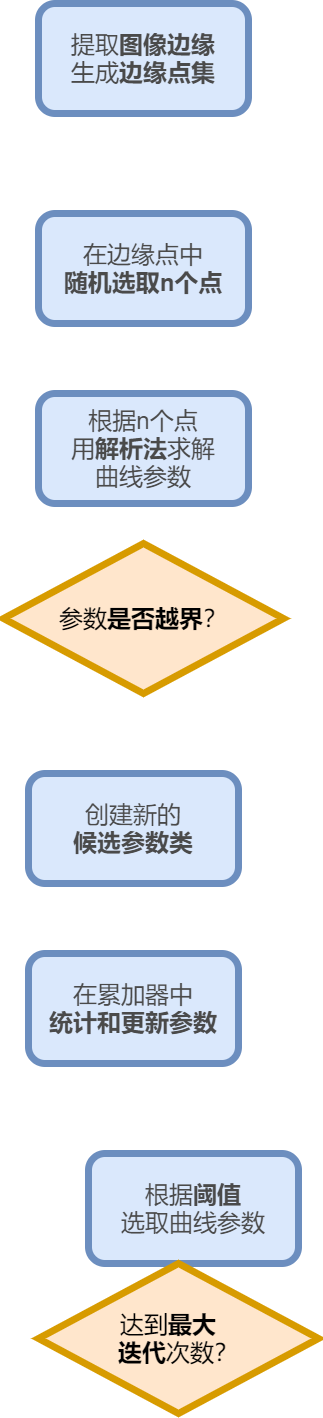

The diagram above was exported from draw.io. Its source (the exported page's mxGraphModel, read from the mxfile embedded in the PNG):
<mxGraphModel dx="2015" dy="1043" grid="1" gridSize="10" guides="1" tooltips="1" connect="1" arrows="1" fold="1" page="1" pageScale="1" pageWidth="827" pageHeight="1169" math="0" shadow="0">
  <root>
    <mxCell id="0" />
    <mxCell id="1" parent="0" />
    <mxCell id="59e4OUy5gVaL9SGTU1ei-1" value="&lt;font style=&quot;font-size: 24px&quot;&gt;提取&lt;b&gt;图像边缘&lt;/b&gt;&lt;br&gt;生成&lt;b&gt;边缘点集&lt;/b&gt;&lt;br&gt;&lt;/font&gt;" style="rounded=1;whiteSpace=wrap;html=1;fillColor=#dae8fc;strokeColor=#6c8ebf;strokeWidth=7;fontColor=#4A4A4A;fontStyle=0" vertex="1" parent="1">
      <mxGeometry x="120" y="170" width="210" height="110" as="geometry" />
    </mxCell>
    <mxCell id="59e4OUy5gVaL9SGTU1ei-2" value="&lt;font style=&quot;font-size: 24px&quot;&gt;根据&lt;b&gt;阈值&lt;/b&gt;&lt;br&gt;选取曲线参数&lt;/font&gt;" style="rounded=1;whiteSpace=wrap;html=1;fillColor=#dae8fc;strokeColor=#6c8ebf;strokeWidth=7;fontColor=#4A4A4A;fontStyle=0" vertex="1" parent="1">
      <mxGeometry x="170" y="1320" width="210" height="110" as="geometry" />
    </mxCell>
    <mxCell id="59e4OUy5gVaL9SGTU1ei-3" value="&lt;span style=&quot;font-size: 24px&quot;&gt;&lt;span&gt;在边缘点中&lt;br&gt;&lt;b&gt;随机选取n个点&lt;/b&gt;&lt;/span&gt;&lt;/span&gt;" style="rounded=1;whiteSpace=wrap;html=1;fillColor=#dae8fc;strokeColor=#6c8ebf;strokeWidth=7;fontColor=#4A4A4A;fontStyle=0" vertex="1" parent="1">
      <mxGeometry x="120" y="380" width="210" height="110" as="geometry" />
    </mxCell>
    <mxCell id="59e4OUy5gVaL9SGTU1ei-5" value="达到&lt;b&gt;最大&amp;nbsp; &amp;nbsp;&lt;br&gt;迭代&lt;/b&gt;次数？" style="rhombus;whiteSpace=wrap;html=1;fontSize=24;strokeWidth=7;fillColor=#ffe6cc;strokeColor=#d79b00;fontStyle=0" vertex="1" parent="1">
      <mxGeometry x="120" y="1430" width="280" height="150" as="geometry" />
    </mxCell>
    <mxCell id="59e4OUy5gVaL9SGTU1ei-6" value="&lt;span style=&quot;font-size: 24px&quot;&gt;根据n个点&lt;br&gt;用&lt;b&gt;解析法&lt;/b&gt;求解&lt;br&gt;曲线参数&lt;/span&gt;" style="rounded=1;whiteSpace=wrap;html=1;fillColor=#dae8fc;strokeColor=#6c8ebf;strokeWidth=7;fontColor=#4A4A4A;fontStyle=0" vertex="1" parent="1">
      <mxGeometry x="120" y="560" width="210" height="110" as="geometry" />
    </mxCell>
    <mxCell id="59e4OUy5gVaL9SGTU1ei-7" value="&lt;span style=&quot;font-size: 24px&quot;&gt;创建新的&lt;br&gt;&lt;b&gt;候选参数类&lt;/b&gt;&lt;/span&gt;" style="rounded=1;whiteSpace=wrap;html=1;fillColor=#dae8fc;strokeColor=#6c8ebf;strokeWidth=7;fontColor=#4A4A4A;fontStyle=0" vertex="1" parent="1">
      <mxGeometry x="110" y="940" width="210" height="110" as="geometry" />
    </mxCell>
    <mxCell id="59e4OUy5gVaL9SGTU1ei-8" value="参数&lt;b&gt;是否越界&lt;/b&gt;？" style="rhombus;whiteSpace=wrap;html=1;fontSize=24;strokeWidth=7;fillColor=#ffe6cc;strokeColor=#d79b00;fontStyle=0" vertex="1" parent="1">
      <mxGeometry x="85" y="710" width="280" height="150" as="geometry" />
    </mxCell>
    <mxCell id="59e4OUy5gVaL9SGTU1ei-10" value="&lt;span style=&quot;font-size: 24px&quot;&gt;在累加器中&lt;br&gt;&lt;b&gt;统计和更新参数&lt;/b&gt;&lt;/span&gt;" style="rounded=1;whiteSpace=wrap;html=1;fillColor=#dae8fc;strokeColor=#6c8ebf;strokeWidth=7;fontColor=#4A4A4A;fontStyle=0" vertex="1" parent="1">
      <mxGeometry x="110" y="1120" width="210" height="110" as="geometry" />
    </mxCell>
  </root>
</mxGraphModel>